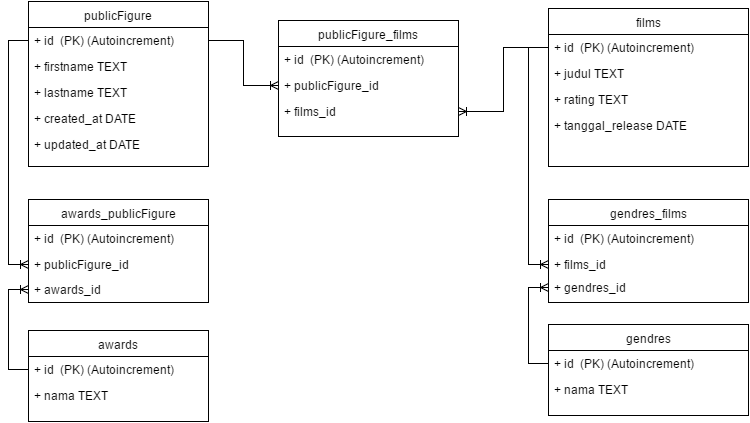

The diagram above was exported from draw.io. Its source (the exported page's mxGraphModel, read from the mxfile embedded in the PNG):
<mxGraphModel dx="872" dy="408" grid="1" gridSize="10" guides="1" tooltips="1" connect="1" arrows="1" fold="1" page="1" pageScale="1" pageWidth="826" pageHeight="1169" background="#ffffff" math="0" shadow="0">
  <root>
    <mxCell id="0" />
    <mxCell id="1" parent="0" />
    <mxCell id="2" value="publicFigure" style="swimlane;html=1;fontStyle=0;childLayout=stackLayout;horizontal=1;startSize=26;fillColor=none;horizontalStack=0;resizeParent=1;resizeLast=0;collapsible=1;marginBottom=0;swimlaneFillColor=#ffffff;" vertex="1" parent="1">
      <mxGeometry x="50" y="75" width="180" height="165" as="geometry" />
    </mxCell>
    <mxCell id="3" value="+ id &amp;nbsp;(PK) (Autoincrement)" style="text;html=1;strokeColor=none;fillColor=none;align=left;verticalAlign=top;spacingLeft=4;spacingRight=4;whiteSpace=wrap;overflow=hidden;rotatable=0;points=[[0,0.5],[1,0.5]];portConstraint=eastwest;" vertex="1" parent="2">
      <mxGeometry y="26" width="180" height="26" as="geometry" />
    </mxCell>
    <mxCell id="4" value="+ firstname TEXT" style="text;html=1;strokeColor=none;fillColor=none;align=left;verticalAlign=top;spacingLeft=4;spacingRight=4;whiteSpace=wrap;overflow=hidden;rotatable=0;points=[[0,0.5],[1,0.5]];portConstraint=eastwest;" vertex="1" parent="2">
      <mxGeometry y="52" width="180" height="26" as="geometry" />
    </mxCell>
    <mxCell id="5" value="+ lastname TEXT" style="text;html=1;strokeColor=none;fillColor=none;align=left;verticalAlign=top;spacingLeft=4;spacingRight=4;whiteSpace=wrap;overflow=hidden;rotatable=0;points=[[0,0.5],[1,0.5]];portConstraint=eastwest;" vertex="1" parent="2">
      <mxGeometry y="78" width="180" height="26" as="geometry" />
    </mxCell>
    <mxCell id="16" value="+ created_at DATE" style="text;html=1;strokeColor=none;fillColor=none;align=left;verticalAlign=top;spacingLeft=4;spacingRight=4;whiteSpace=wrap;overflow=hidden;rotatable=0;points=[[0,0.5],[1,0.5]];portConstraint=eastwest;" vertex="1" parent="2">
      <mxGeometry y="104" width="180" height="26" as="geometry" />
    </mxCell>
    <mxCell id="15" value="+ updated_at DATE" style="text;html=1;strokeColor=none;fillColor=none;align=left;verticalAlign=top;spacingLeft=4;spacingRight=4;whiteSpace=wrap;overflow=hidden;rotatable=0;points=[[0,0.5],[1,0.5]];portConstraint=eastwest;" vertex="1" parent="2">
      <mxGeometry y="130" width="180" height="26" as="geometry" />
    </mxCell>
    <mxCell id="11" value="films" style="swimlane;html=1;fontStyle=0;childLayout=stackLayout;horizontal=1;startSize=26;fillColor=none;horizontalStack=0;resizeParent=1;resizeLast=0;collapsible=1;marginBottom=0;swimlaneFillColor=#ffffff;" vertex="1" parent="1">
      <mxGeometry x="570" y="82" width="200" height="158" as="geometry" />
    </mxCell>
    <mxCell id="12" value="+ id &amp;nbsp;(PK) (Autoincrement)" style="text;html=1;strokeColor=none;fillColor=none;align=left;verticalAlign=top;spacingLeft=4;spacingRight=4;whiteSpace=wrap;overflow=hidden;rotatable=0;points=[[0,0.5],[1,0.5]];portConstraint=eastwest;" vertex="1" parent="11">
      <mxGeometry y="26" width="200" height="26" as="geometry" />
    </mxCell>
    <mxCell id="13" value="+ judul TEXT" style="text;html=1;strokeColor=none;fillColor=none;align=left;verticalAlign=top;spacingLeft=4;spacingRight=4;whiteSpace=wrap;overflow=hidden;rotatable=0;points=[[0,0.5],[1,0.5]];portConstraint=eastwest;" vertex="1" parent="11">
      <mxGeometry y="52" width="200" height="26" as="geometry" />
    </mxCell>
    <mxCell id="34" value="+ rating TEXT" style="text;html=1;strokeColor=none;fillColor=none;align=left;verticalAlign=top;spacingLeft=4;spacingRight=4;whiteSpace=wrap;overflow=hidden;rotatable=0;points=[[0,0.5],[1,0.5]];portConstraint=eastwest;" vertex="1" parent="11">
      <mxGeometry y="78" width="200" height="26" as="geometry" />
    </mxCell>
    <mxCell id="22" value="+ tanggal_release DATE" style="text;html=1;strokeColor=none;fillColor=none;align=left;verticalAlign=top;spacingLeft=4;spacingRight=4;whiteSpace=wrap;overflow=hidden;rotatable=0;points=[[0,0.5],[1,0.5]];portConstraint=eastwest;" vertex="1" parent="11">
      <mxGeometry y="104" width="200" height="26" as="geometry" />
    </mxCell>
    <mxCell id="24" value="publicFigure_films" style="swimlane;html=1;fontStyle=0;childLayout=stackLayout;horizontal=1;startSize=26;fillColor=none;horizontalStack=0;resizeParent=1;resizeLast=0;collapsible=1;marginBottom=0;swimlaneFillColor=#ffffff;" vertex="1" parent="1">
      <mxGeometry x="300" y="94" width="180" height="116" as="geometry" />
    </mxCell>
    <mxCell id="25" value="+ id &amp;nbsp;(PK) (Autoincrement)" style="text;html=1;strokeColor=none;fillColor=none;align=left;verticalAlign=top;spacingLeft=4;spacingRight=4;whiteSpace=wrap;overflow=hidden;rotatable=0;points=[[0,0.5],[1,0.5]];portConstraint=eastwest;" vertex="1" parent="24">
      <mxGeometry y="26" width="180" height="26" as="geometry" />
    </mxCell>
    <mxCell id="26" value="+&amp;nbsp;&lt;span&gt;publicFigure_id&lt;/span&gt;" style="text;html=1;strokeColor=none;fillColor=none;align=left;verticalAlign=top;spacingLeft=4;spacingRight=4;whiteSpace=wrap;overflow=hidden;rotatable=0;points=[[0,0.5],[1,0.5]];portConstraint=eastwest;" vertex="1" parent="24">
      <mxGeometry y="52" width="180" height="26" as="geometry" />
    </mxCell>
    <mxCell id="27" value="+&amp;nbsp;&lt;span&gt;films_id&lt;/span&gt;" style="text;html=1;strokeColor=none;fillColor=none;align=left;verticalAlign=top;spacingLeft=4;spacingRight=4;whiteSpace=wrap;overflow=hidden;rotatable=0;points=[[0,0.5],[1,0.5]];portConstraint=eastwest;" vertex="1" parent="24">
      <mxGeometry y="78" width="180" height="26" as="geometry" />
    </mxCell>
    <mxCell id="30" style="edgeStyle=orthogonalEdgeStyle;rounded=0;html=1;startArrow=none;startFill=0;endArrow=ERoneToMany;endFill=0;jettySize=auto;orthogonalLoop=1;" edge="1" parent="1" source="12" target="27">
      <mxGeometry relative="1" as="geometry" />
    </mxCell>
    <mxCell id="31" style="edgeStyle=orthogonalEdgeStyle;rounded=0;html=1;entryX=0;entryY=0.5;startArrow=none;startFill=0;endArrow=ERoneToMany;endFill=0;jettySize=auto;orthogonalLoop=1;" edge="1" parent="1" source="3" target="26">
      <mxGeometry relative="1" as="geometry">
        <Array as="points">
          <mxPoint x="265" y="114" />
          <mxPoint x="265" y="159" />
        </Array>
      </mxGeometry>
    </mxCell>
    <mxCell id="35" value="gendres" style="swimlane;html=1;fontStyle=0;childLayout=stackLayout;horizontal=1;startSize=26;fillColor=none;horizontalStack=0;resizeParent=1;resizeLast=0;collapsible=1;marginBottom=0;swimlaneFillColor=#ffffff;" vertex="1" parent="1">
      <mxGeometry x="570" y="398" width="200" height="91" as="geometry" />
    </mxCell>
    <mxCell id="36" value="+ id &amp;nbsp;(PK) (Autoincrement)" style="text;html=1;strokeColor=none;fillColor=none;align=left;verticalAlign=top;spacingLeft=4;spacingRight=4;whiteSpace=wrap;overflow=hidden;rotatable=0;points=[[0,0.5],[1,0.5]];portConstraint=eastwest;" vertex="1" parent="35">
      <mxGeometry y="26" width="200" height="26" as="geometry" />
    </mxCell>
    <mxCell id="37" value="+ nama TEXT" style="text;html=1;strokeColor=none;fillColor=none;align=left;verticalAlign=top;spacingLeft=4;spacingRight=4;whiteSpace=wrap;overflow=hidden;rotatable=0;points=[[0,0.5],[1,0.5]];portConstraint=eastwest;" vertex="1" parent="35">
      <mxGeometry y="52" width="200" height="26" as="geometry" />
    </mxCell>
    <mxCell id="39" value="awards" style="swimlane;html=1;fontStyle=0;childLayout=stackLayout;horizontal=1;startSize=26;fillColor=none;horizontalStack=0;resizeParent=1;resizeLast=0;collapsible=1;marginBottom=0;swimlaneFillColor=#ffffff;" vertex="1" parent="1">
      <mxGeometry x="50" y="404" width="180" height="91" as="geometry" />
    </mxCell>
    <mxCell id="40" value="+ id &amp;nbsp;(PK) (Autoincrement)" style="text;html=1;strokeColor=none;fillColor=none;align=left;verticalAlign=top;spacingLeft=4;spacingRight=4;whiteSpace=wrap;overflow=hidden;rotatable=0;points=[[0,0.5],[1,0.5]];portConstraint=eastwest;" vertex="1" parent="39">
      <mxGeometry y="26" width="180" height="26" as="geometry" />
    </mxCell>
    <mxCell id="41" value="+ nama TEXT" style="text;html=1;strokeColor=none;fillColor=none;align=left;verticalAlign=top;spacingLeft=4;spacingRight=4;whiteSpace=wrap;overflow=hidden;rotatable=0;points=[[0,0.5],[1,0.5]];portConstraint=eastwest;" vertex="1" parent="39">
      <mxGeometry y="52" width="180" height="26" as="geometry" />
    </mxCell>
    <mxCell id="43" value="awards_publicFigure" style="swimlane;html=1;fontStyle=0;childLayout=stackLayout;horizontal=1;startSize=26;fillColor=none;horizontalStack=0;resizeParent=1;resizeLast=0;collapsible=1;marginBottom=0;swimlaneFillColor=#ffffff;" vertex="1" parent="1">
      <mxGeometry x="50" y="273" width="180" height="103" as="geometry" />
    </mxCell>
    <mxCell id="44" value="+ id &amp;nbsp;(PK) (Autoincrement)" style="text;html=1;strokeColor=none;fillColor=none;align=left;verticalAlign=top;spacingLeft=4;spacingRight=4;whiteSpace=wrap;overflow=hidden;rotatable=0;points=[[0,0.5],[1,0.5]];portConstraint=eastwest;" vertex="1" parent="43">
      <mxGeometry y="26" width="180" height="26" as="geometry" />
    </mxCell>
    <mxCell id="46" value="+&amp;nbsp;&lt;span&gt;publicFigure_id&lt;/span&gt;" style="text;html=1;strokeColor=none;fillColor=none;align=left;verticalAlign=top;spacingLeft=4;spacingRight=4;whiteSpace=wrap;overflow=hidden;rotatable=0;points=[[0,0.5],[1,0.5]];portConstraint=eastwest;" vertex="1" parent="43">
      <mxGeometry y="52" width="180" height="26" as="geometry" />
    </mxCell>
    <mxCell id="47" value="+&amp;nbsp;&lt;span&gt;awards&lt;/span&gt;&lt;span&gt;_id&lt;/span&gt;" style="text;html=1;strokeColor=none;fillColor=none;align=left;verticalAlign=top;spacingLeft=4;spacingRight=4;whiteSpace=wrap;overflow=hidden;rotatable=0;points=[[0,0.5],[1,0.5]];portConstraint=eastwest;" vertex="1" parent="1">
      <mxGeometry x="50" y="350" width="180" height="26" as="geometry" />
    </mxCell>
    <mxCell id="48" style="edgeStyle=orthogonalEdgeStyle;rounded=0;html=1;entryX=0;entryY=0.5;startArrow=none;startFill=0;endArrow=ERoneToMany;endFill=0;jettySize=auto;orthogonalLoop=1;" edge="1" parent="1" source="3" target="46">
      <mxGeometry relative="1" as="geometry" />
    </mxCell>
    <mxCell id="49" style="edgeStyle=orthogonalEdgeStyle;rounded=0;html=1;entryX=0;entryY=0.5;startArrow=none;startFill=0;endArrow=ERoneToMany;endFill=0;jettySize=auto;orthogonalLoop=1;" edge="1" parent="1" source="40" target="47">
      <mxGeometry relative="1" as="geometry" />
    </mxCell>
    <mxCell id="51" value="gendres_films" style="swimlane;html=1;fontStyle=0;childLayout=stackLayout;horizontal=1;startSize=26;fillColor=none;horizontalStack=0;resizeParent=1;resizeLast=0;collapsible=1;marginBottom=0;swimlaneFillColor=#ffffff;" vertex="1" parent="1">
      <mxGeometry x="570" y="273" width="200" height="103" as="geometry" />
    </mxCell>
    <mxCell id="52" value="+ id &amp;nbsp;(PK) (Autoincrement)" style="text;html=1;strokeColor=none;fillColor=none;align=left;verticalAlign=top;spacingLeft=4;spacingRight=4;whiteSpace=wrap;overflow=hidden;rotatable=0;points=[[0,0.5],[1,0.5]];portConstraint=eastwest;" vertex="1" parent="51">
      <mxGeometry y="26" width="200" height="26" as="geometry" />
    </mxCell>
    <mxCell id="53" value="+&amp;nbsp;&lt;span&gt;films&lt;/span&gt;&lt;span&gt;_id&lt;/span&gt;" style="text;html=1;strokeColor=none;fillColor=none;align=left;verticalAlign=top;spacingLeft=4;spacingRight=4;whiteSpace=wrap;overflow=hidden;rotatable=0;points=[[0,0.5],[1,0.5]];portConstraint=eastwest;" vertex="1" parent="51">
      <mxGeometry y="52" width="200" height="26" as="geometry" />
    </mxCell>
    <mxCell id="56" style="edgeStyle=orthogonalEdgeStyle;rounded=0;html=1;entryX=0;entryY=0.5;startArrow=none;startFill=0;endArrow=ERoneToMany;endFill=0;jettySize=auto;orthogonalLoop=1;" edge="1" parent="1" source="12" target="53">
      <mxGeometry relative="1" as="geometry">
        <Array as="points">
          <mxPoint x="550" y="121" />
          <mxPoint x="550" y="338" />
        </Array>
      </mxGeometry>
    </mxCell>
    <mxCell id="57" value="+&amp;nbsp;&lt;span&gt;gendres&lt;/span&gt;&lt;span&gt;_id&lt;/span&gt;" style="text;html=1;strokeColor=none;fillColor=none;align=left;verticalAlign=top;spacingLeft=4;spacingRight=4;whiteSpace=wrap;overflow=hidden;rotatable=0;points=[[0,0.5],[1,0.5]];portConstraint=eastwest;" vertex="1" parent="1">
      <mxGeometry x="570" y="348" width="200" height="26" as="geometry" />
    </mxCell>
    <mxCell id="58" style="edgeStyle=orthogonalEdgeStyle;rounded=0;html=1;entryX=0;entryY=0.5;startArrow=none;startFill=0;endArrow=ERoneToMany;endFill=0;jettySize=auto;orthogonalLoop=1;" edge="1" parent="1" source="36" target="57">
      <mxGeometry relative="1" as="geometry" />
    </mxCell>
  </root>
</mxGraphModel>